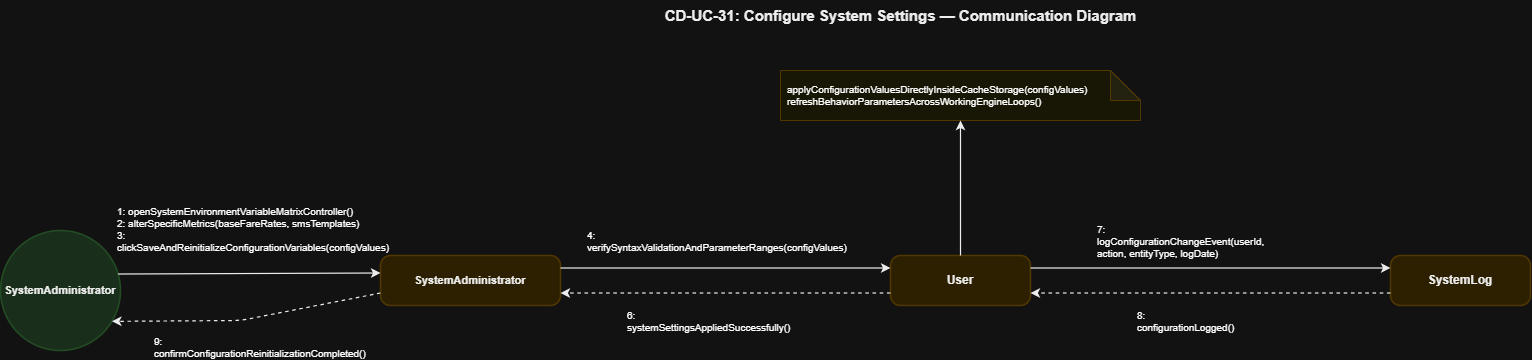

The diagram above was exported from draw.io. Its source (the exported page's mxGraphModel, read from the mxfile embedded in the PNG):
<mxGraphModel dx="1413" dy="479" grid="1" gridSize="10" guides="1" tooltips="1" connect="1" arrows="1" fold="1" page="1" pageScale="1" pageWidth="850" pageHeight="1100" math="0" shadow="0">
  <root>
    <mxCell id="0" />
    <mxCell id="1" parent="0" />
    <mxCell id="T" parent="1" style="text;html=1;strokeColor=none;fillColor=none;align=center;fontSize=15;fontStyle=1;fontFamily=Helvetica;fontColor=#000000;" value="CD-UC-31: Configure System Settings — Communication Diagram" vertex="1">
      <mxGeometry height="40" width="1000" x="460" y="50" as="geometry" />
    </mxCell>
    <mxCell id="actor" parent="1" style="ellipse;whiteSpace=wrap;html=1;fillColor=#D2EBD4;strokeColor=#A5D6A7;strokeWidth=1.5;fontSize=11;fontStyle=1;fontFamily=Helvetica;fontColor=#000000;align=center;" value="SystemAdministrator" vertex="1">
      <mxGeometry height="120" width="120" x="60" y="280" as="geometry" />
    </mxCell>
    <mxCell id="sa" parent="1" style="rounded=1;whiteSpace=wrap;html=1;fillColor=#FCEFC2;strokeColor=#F0D17D;strokeWidth=1.5;fontSize=11;fontStyle=1;fontFamily=Helvetica;fontColor=#000000;arcSize=20;" value="SystemAdministrator" vertex="1">
      <mxGeometry height="50" width="180" x="440" y="305" as="geometry" />
    </mxCell>
    <mxCell id="usr" parent="1" style="rounded=1;whiteSpace=wrap;html=1;fillColor=#FCEFC2;strokeColor=#F0D17D;strokeWidth=1.5;fontSize=12;fontStyle=1;fontFamily=Helvetica;fontColor=#000000;arcSize=20;" value="User" vertex="1">
      <mxGeometry height="50" width="140" x="950" y="305" as="geometry" />
    </mxCell>
    <mxCell id="slog" parent="1" style="rounded=1;whiteSpace=wrap;html=1;fillColor=#FCEFC2;strokeColor=#F0D17D;strokeWidth=1.5;fontSize=12;fontStyle=1;fontFamily=Helvetica;fontColor=#000000;arcSize=20;" value="SystemLog" vertex="1">
      <mxGeometry height="50" width="140" x="1450" y="305" as="geometry" />
    </mxCell>
    <mxCell id="usr_note" parent="1" style="shape=note;whiteSpace=wrap;html=1;backgroundOutline=1;darkOpacity=0.05;fillColor=#FFFDE7;strokeColor=#F0D17D;fontSize=10;fontFamily=Helvetica;align=left;spacingLeft=5;" value="applyConfigurationValuesDirectlyInsideCacheStorage(configValues)&#10;refreshBehaviorParametersAcrossWorkingEngineLoops()" vertex="1">
      <mxGeometry height="50" width="360" x="840" y="120" as="geometry" />
    </mxCell>
    <mxCell id="L_Act_Sa" edge="1" parent="1" source="actor" style="endArrow=classic;html=1;strokeColor=#000000;strokeWidth=1.2;exitX=1;exitY=0.35;exitDx=0;exitDy=0;entryX=0;entryY=0.35;entryDx=0;entryDy=0;" target="sa">
      <mxGeometry relative="1" as="geometry" />
    </mxCell>
    <mxCell id="M1" connectable="0" parent="L_Act_Sa" style="text;html=1;strokeColor=#D3D3D3;fillColor=#FFFFFF;align=left;verticalAlign=middle;whiteSpace=wrap;rounded=0;fontSize=10;fontFamily=Helvetica;spacingLeft=5;" value="1: openSystemEnvironmentVariableMatrixController()&#10;2: alterSpecificMetrics(baseFareRates, smsTemplates)&#10;3: clickSaveAndReinitializeConfigurationVariables(configValues)" vertex="1">
      <mxGeometry relative="1" as="geometry">
        <mxPoint x="-139" y="-45" as="offset" />
      </mxGeometry>
    </mxCell>
    <mxCell id="L_Sa_Act" edge="1" parent="1" source="sa" style="endArrow=classic;html=1;strokeColor=#000000;strokeWidth=1.2;dashed=1;exitX=0;exitY=0.75;exitDx=0;exitDy=0;entryX=0.92;entryY=0.75;entryDx=0;entryDy=0;" target="actor">
      <mxGeometry relative="1" as="geometry">
        <Array as="points">
          <mxPoint x="300" y="370" />
        </Array>
      </mxGeometry>
    </mxCell>
    <mxCell id="M2" connectable="0" parent="L_Sa_Act" style="text;html=1;strokeColor=#D3D3D3;fillColor=#FFFFFF;align=left;verticalAlign=middle;whiteSpace=wrap;rounded=0;fontSize=10;fontFamily=Helvetica;spacingLeft=5;" value="9: confirmConfigurationReinitializationCompleted()" vertex="1">
      <mxGeometry relative="1" as="geometry">
        <mxPoint x="-100" y="28" as="offset" />
      </mxGeometry>
    </mxCell>
    <mxCell id="L_Sa_Usr" edge="1" parent="1" source="sa" style="endArrow=classic;html=1;strokeColor=#000000;strokeWidth=1.2;exitX=1;exitY=0.25;exitDx=0;exitDy=0;entryX=0;entryY=0.25;entryDx=0;entryDy=0;" target="usr">
      <mxGeometry relative="1" as="geometry" />
    </mxCell>
    <mxCell id="M3" connectable="0" parent="L_Sa_Usr" style="text;html=1;strokeColor=#D3D3D3;fillColor=#FFFFFF;align=left;verticalAlign=middle;whiteSpace=wrap;rounded=0;fontSize=10;fontFamily=Helvetica;spacingLeft=5;" value="4: verifySyntaxValidationAndParameterRanges(configValues)" vertex="1">
      <mxGeometry relative="1" as="geometry">
        <mxPoint x="-146" y="-27" as="offset" />
      </mxGeometry>
    </mxCell>
    <mxCell id="L_Usr_Note" edge="1" parent="1" source="usr" style="endArrow=classic;html=1;strokeColor=#000000;strokeWidth=1.2;exitX=0.5;exitY=0;exitDx=0;exitDy=0;entryX=0.5;entryY=1;entryDx=0;entryDy=0;" target="usr_note">
      <mxGeometry relative="1" as="geometry" />
    </mxCell>
    <mxCell id="L_Usr_Slog" edge="1" parent="1" source="usr" style="endArrow=classic;html=1;strokeColor=#000000;strokeWidth=1.2;exitX=1;exitY=0.25;exitDx=0;exitDy=0;entryX=0;entryY=0.25;entryDx=0;entryDy=0;" target="slog">
      <mxGeometry relative="1" as="geometry" />
    </mxCell>
    <mxCell id="M5" connectable="0" parent="L_Usr_Slog" style="text;html=1;strokeColor=#D3D3D3;fillColor=#FFFFFF;align=left;verticalAlign=middle;whiteSpace=wrap;rounded=0;fontSize=10;fontFamily=Helvetica;spacingLeft=5;" value="7: logConfigurationChangeEvent(userId, action, entityType, logDate)" vertex="1">
      <mxGeometry relative="1" as="geometry">
        <mxPoint x="-120" y="-27" as="offset" />
      </mxGeometry>
    </mxCell>
    <mxCell id="L_Slog_Usr" edge="1" parent="1" source="slog" style="endArrow=classic;html=1;strokeColor=#000000;strokeWidth=1.2;dashed=1;exitX=0;exitY=0.75;exitDx=0;exitDy=0;entryX=1;entryY=0.75;entryDx=0;entryDy=0;" target="usr">
      <mxGeometry relative="1" as="geometry" />
    </mxCell>
    <mxCell id="M5r" connectable="0" parent="L_Slog_Usr" style="text;html=1;strokeColor=#D3D3D3;fillColor=#FFFFFF;align=left;verticalAlign=middle;whiteSpace=wrap;rounded=0;fontSize=10;fontFamily=Helvetica;spacingLeft=5;" value="8: configurationLogged()" vertex="1">
      <mxGeometry relative="1" as="geometry">
        <mxPoint x="-80" y="28" as="offset" />
      </mxGeometry>
    </mxCell>
    <mxCell id="L_Usr_Sa" edge="1" parent="1" source="usr" style="endArrow=classic;html=1;strokeColor=#000000;strokeWidth=1.2;dashed=1;exitX=0;exitY=0.75;exitDx=0;exitDy=0;entryX=1;entryY=0.75;entryDx=0;entryDy=0;" target="sa">
      <mxGeometry relative="1" as="geometry" />
    </mxCell>
    <mxCell id="M4r" connectable="0" parent="L_Usr_Sa" style="text;html=1;strokeColor=#D3D3D3;fillColor=#FFFFFF;align=left;verticalAlign=middle;whiteSpace=wrap;rounded=0;fontSize=10;fontFamily=Helvetica;spacingLeft=5;" value="6: systemSettingsAppliedSuccessfully()" vertex="1">
      <mxGeometry relative="1" as="geometry">
        <mxPoint x="-104" y="28" as="offset" />
      </mxGeometry>
    </mxCell>
  </root>
</mxGraphModel>